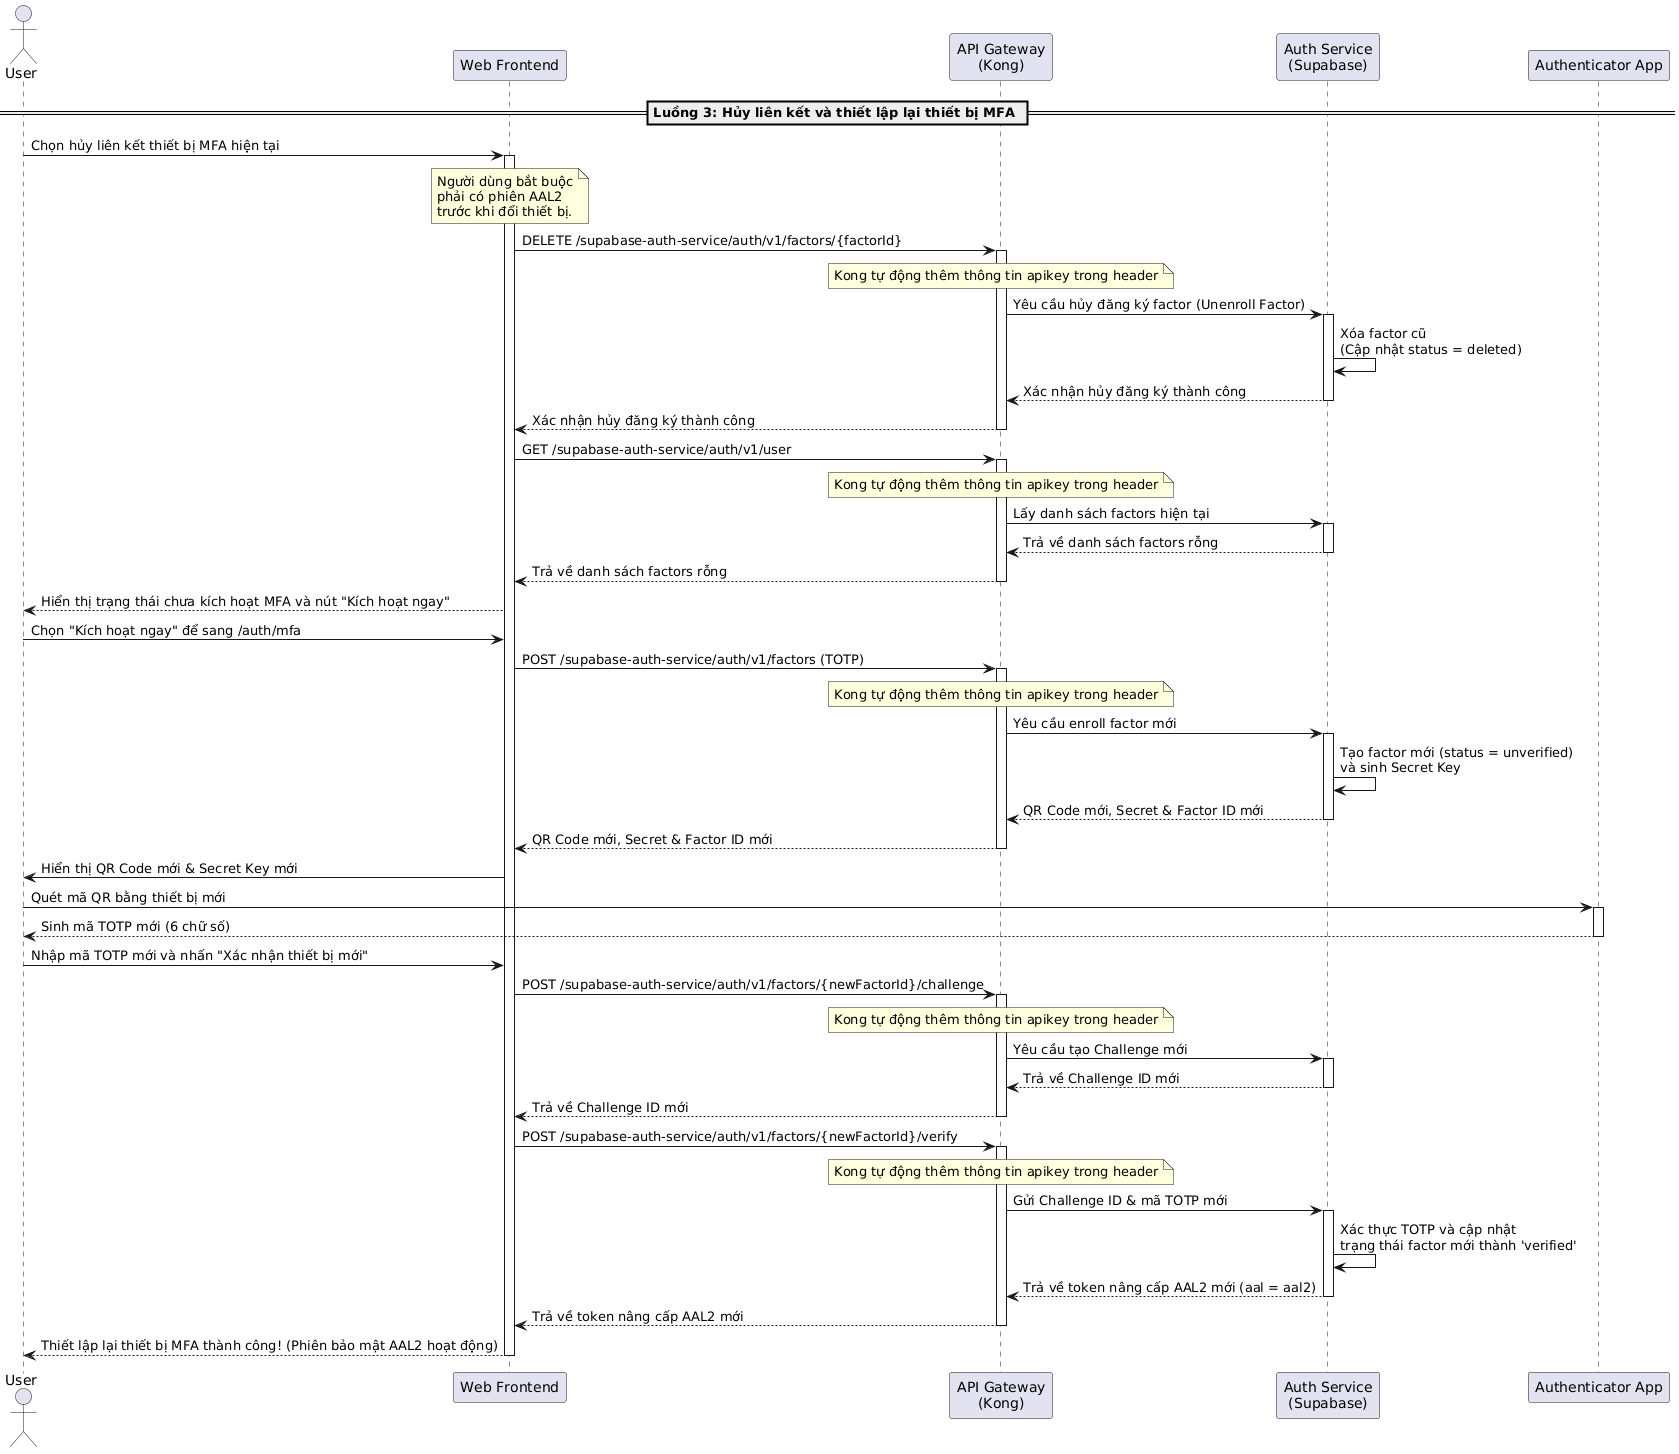

The diagram above was rendered by PlantUML. Its source (embedded in the PNG):
@startuml
actor "User" as User
participant "Web Frontend" as Frontend
participant "API Gateway\n(Kong)" as Kong
participant "Auth Service\n(Supabase)" as AuthService
participant "Authenticator App" as AuthApp

== Luồng 3: Hủy liên kết và thiết lập lại thiết bị MFA ==
User -> Frontend: Chọn hủy liên kết thiết bị MFA hiện tại
activate Frontend

note over Frontend: Người dùng bắt buộc\nphải có phiên AAL2\ntrước khi đổi thiết bị.

Frontend -> Kong: DELETE /supabase-auth-service/auth/v1/factors/{factorId}
activate Kong
note over Kong: Kong tự động thêm thông tin apikey trong header
Kong -> AuthService: Yêu cầu hủy đăng ký factor (Unenroll Factor)
activate AuthService

AuthService -> AuthService: Xóa factor cũ\n(Cập nhật status = deleted)

AuthService --> Kong: Xác nhận hủy đăng ký thành công
deactivate AuthService
Kong --> Frontend: Xác nhận hủy đăng ký thành công
deactivate Kong

Frontend -> Kong: GET /supabase-auth-service/auth/v1/user
activate Kong
note over Kong: Kong tự động thêm thông tin apikey trong header
Kong -> AuthService: Lấy danh sách factors hiện tại
activate AuthService
AuthService --> Kong: Trả về danh sách factors rỗng
deactivate AuthService
Kong --> Frontend: Trả về danh sách factors rỗng
deactivate Kong

Frontend --> User: Hiển thị trạng thái chưa kích hoạt MFA và nút "Kích hoạt ngay"
User -> Frontend: Chọn "Kích hoạt ngay" để sang /auth/mfa

Frontend -> Kong: POST /supabase-auth-service/auth/v1/factors (TOTP)
activate Kong
note over Kong: Kong tự động thêm thông tin apikey trong header
Kong -> AuthService: Yêu cầu enroll factor mới
activate AuthService

AuthService -> AuthService: Tạo factor mới (status = unverified)\nvà sinh Secret Key

AuthService --> Kong: QR Code mới, Secret & Factor ID mới
deactivate AuthService
Kong --> Frontend: QR Code mới, Secret & Factor ID mới
deactivate Kong

Frontend -> User: Hiển thị QR Code mới & Secret Key mới
User -> AuthApp: Quét mã QR bằng thiết bị mới
activate AuthApp
AuthApp --> User: Sinh mã TOTP mới (6 chữ số)
deactivate AuthApp

User -> Frontend: Nhập mã TOTP mới và nhấn "Xác nhận thiết bị mới"
Frontend -> Kong: POST /supabase-auth-service/auth/v1/factors/{newFactorId}/challenge
activate Kong
note over Kong: Kong tự động thêm thông tin apikey trong header
Kong -> AuthService: Yêu cầu tạo Challenge mới
activate AuthService
AuthService --> Kong: Trả về Challenge ID mới
deactivate AuthService
Kong --> Frontend: Trả về Challenge ID mới
deactivate Kong

Frontend -> Kong: POST /supabase-auth-service/auth/v1/factors/{newFactorId}/verify
activate Kong
note over Kong: Kong tự động thêm thông tin apikey trong header
Kong -> AuthService: Gửi Challenge ID & mã TOTP mới
activate AuthService

AuthService -> AuthService: Xác thực TOTP và cập nhật\ntrạng thái factor mới thành 'verified'

AuthService --> Kong: Trả về token nâng cấp AAL2 mới (aal = aal2)
deactivate AuthService
Kong --> Frontend: Trả về token nâng cấp AAL2 mới
deactivate Kong

Frontend --> User: Thiết lập lại thiết bị MFA thành công! (Phiên bảo mật AAL2 hoạt động)
deactivate Frontend
@enduml